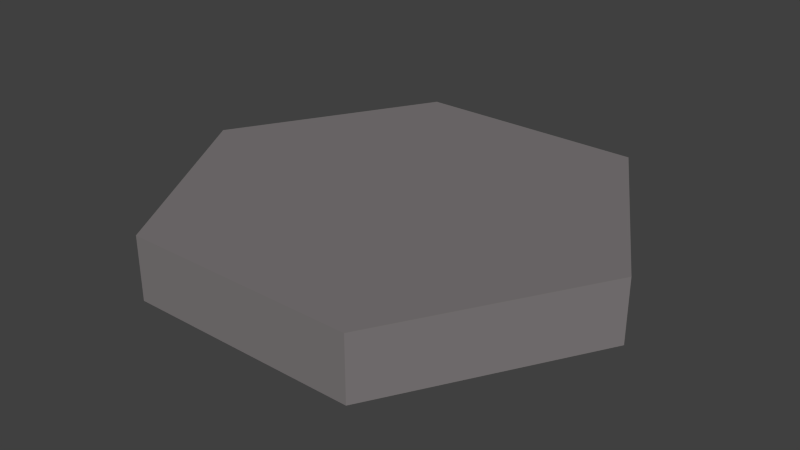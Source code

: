 # Source: brick-spawn.blend  (saved by Blender 2.67.0; exported with 4.5.12 LTS)
import bpy
from mathutils import Matrix  # noqa: F401  (used for matrix-valued properties, if any)

bpy.ops.wm.read_factory_settings(use_empty=True)
scene = bpy.context.scene
scene.name = 'Scene'

# ---- collections
col_collection_1 = bpy.data.collections.new('Collection 1'); scene.collection.children.link(col_collection_1)

# ---- materials (node trees are filled in below, after node groups)
mat_fr1tz_alux1_shapes_brick_mat3 = bpy.data.materials.new('fr1tz_alux1_shapes_brick_mat3')
mat_fr1tz_alux1_shapes_brick_mat3.alpha_threshold = 0.0
mat_fr1tz_alux1_shapes_brick_mat3.use_transparent_shadow = False
mat_fr1tz_alux1_shapes_brick_mat3.diffuse_color = (0.2079, 0.1918, 0.1943, 1.0)
mat_fr1tz_alux1_shapes_brick_mat3.specular_color = (0.3185, 0.3185, 0.3185)
mat_fr1tz_alux1_shapes_brick_mat3.roughness = 0.5
mat_fr1tz_alux1_shapes_brick_mat3.line_color = (0.0, 0.0, 0.0, 1.0)

# ---- material node trees

# ---- world
world_world = bpy.data.worlds.new('World'); scene.world = world_world
world_world.color = (0.05088, 0.05088, 0.05088)
world_world.use_sun_shadow = False
world_world.sun_shadow_jitter_overblur = 0.0
world_world.cycles.sampling_method = 'MANUAL'
world_world.cycles.sample_map_resolution = 256

# ---- meshes
me_cylinder = bpy.data.meshes.new('Cylinder')
me_cylinder.from_pydata([(0.7443, -2.034e-08, 0.4667), (0.7443, -2.034e-08, 0.668), (0.3722, -0.6446, 0.4667), (0.3722, -0.6446, 0.668), (-0.3722, -0.6446, 0.4667), (-0.3722, -0.6446, 0.668), (-0.7443, -2.034e-08, 0.4667), (-0.7443, -2.034e-08, 0.668), (-0.3722, 0.6446, 0.4667), (-0.3722, 0.6446, 0.668), (0.3722, 0.6446, 0.4667), (0.3722, 0.6446, 0.668)], [], [(0, 1, 3, 2), (2, 3, 5, 4), (4, 5, 7, 6), (6, 7, 9, 8), (3, 1, 11, 9, 7, 5), (10, 11, 1, 0), (8, 9, 11, 10)])
_uv = me_cylinder.uv_layers.new(name='UVMap')
_uv.uv.foreach_set('vector', [0.0, 0.0, 1.0, 0.0, 1.0, 1.0, 0.0, 1.0, 0.0, 0.0, 1.0, 0.0, 1.0, 1.0, 0.0, 1.0, 0.0, 0.0, 1.0, 0.0, 1.0, 1.0, 0.0, 1.0, 0.0, 0.0, 1.0, 0.0, 1.0, 1.0, 0.0, 1.0, 0.5, 1.0, 0.933, 0.75, 0.933, 0.25, 0.5, 0.0, 0.06699, 0.25, 0.06699, 0.75, 0.0, 0.0, 1.0, 0.0, 1.0, 1.0, 0.0, 1.0, 0.0, 0.0, 1.0, 0.0, 1.0, 1.0, 0.0, 1.0])
me_cylinder.materials.append(mat_fr1tz_alux1_shapes_brick_mat3)
me_cylinder.use_remesh_preserve_volume = False
me_cylinder.use_remesh_preserve_attributes = False
me_cylinder.use_mirror_vertex_groups = False
me_cylinder.update()

# ---- objects
ob_mesh = bpy.data.objects.new('mesh', me_cylinder)

# ---- transforms, parenting, visibility, modifiers, constraints
ob_mesh.location = (0.0, 0.0, -0.6627)
ob_mesh.lineart.crease_threshold = 0.0

# ---- collection membership
col_collection_1.objects.link(ob_mesh)

# ---- scene / render settings (as saved in the file)
scene.frame_start = 1; scene.frame_end = 250; scene.frame_set(1)
scene.render.engine = 'BLENDER_EEVEE_NEXT'
scene.render.image_settings.color_mode = 'RGB'
scene.render.image_settings.compression = 90
scene.render.resolution_percentage = 50
scene.render.dither_intensity = 0.0
scene.render.bake_margin = 2
scene.render.bake_bias = 0.0
scene.cycles.use_denoising = False
scene.cycles.samples = 10
scene.cycles.sampling_pattern = 'TABULATED_SOBOL'
scene.cycles.light_sampling_threshold = 0.0
scene.cycles.use_adaptive_sampling = False
scene.cycles.use_light_tree = False
scene.cycles.blur_glossy = 0.0
scene.cycles.volume_bounces = 1
scene.cycles.pixel_filter_type = 'GAUSSIAN'
scene.cycles.sample_clamp_indirect = 0.0
scene.view_settings.view_transform = 'Standard'
bpy.context.view_layer.update()

# ---- added for rendering (the .blend has no active camera and no usable light): camera, sun
cam_auto = bpy.data.cameras.new('AutoCamera')
cam_auto.lens = 50.0
cam_auto.sensor_width = 36.0
cam_auto.clip_end = 1000.0
ob_auto_camera = bpy.data.objects.new('AutoCamera', cam_auto)
scene.collection.objects.link(ob_auto_camera)
ob_auto_camera.location = (1.83149, -2.19779, 1.36987)
ob_auto_camera.rotation_euler = (1.09748, -7.21219e-08, 0.694738)
scene.camera = ob_auto_camera
light_auto_sun = bpy.data.lights.new('AutoSun', 'SUN')
light_auto_sun.energy = 3.0
light_auto_sun.angle = 0.0523599
ob_auto_sun = bpy.data.objects.new('AutoSun', light_auto_sun)
scene.collection.objects.link(ob_auto_sun)
ob_auto_sun.rotation_euler = (0.872665, 0.174533, 0.523599)
bpy.context.view_layer.update()
